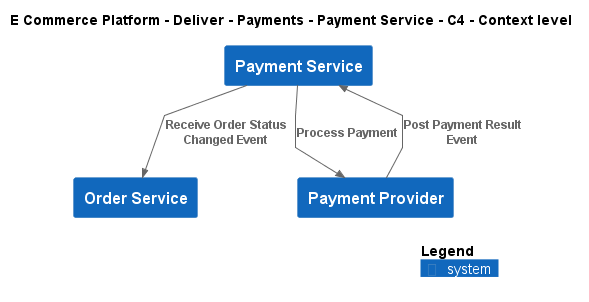

The diagram above was rendered by PlantUML. Its source (embedded in the PNG):
@startuml
!include ..\..\..\..\..\.c4s\C4_Context.puml

AddElementTag("c4interflow:lifecycle:new", $bgColor=green, $fontColor=#ffffff, $borderColor=green, $shadowing="False")
AddElementTag("c4interflow:lifecycle:changed", $bgColor=orange, $fontColor=#ffffff, $borderColor=orange, $shadowing="False")
AddElementTag("c4interflow:lifecycle:removed", $bgColor=red, $fontColor=#ffffff, $borderColor=red, $shadowing="False")

AddRelTag("c4interflow:lifecycle:new", $textColor=green, $lineColor=green)
AddRelTag("c4interflow:lifecycle:changed", $textColor=orange, $lineColor=orange)
AddRelTag("c4interflow:lifecycle:removed", $textColor=red, $lineColor=red)

SHOW_PERSON_PORTRAIT()
LAYOUT_TOP_DOWN()

skinparam linetype polyline

title E Commerce Platform - Deliver - Payments - Payment Service - C4 - Context level

System(ECommercePlatform.Deliver.Payments.SoftwareSystems.PaymentService, "Payment Service", "")
System(ECommercePlatform.GenerateDemand.OrderManagement.SoftwareSystems.OrderService, "Order Service", "")
System(ECommercePlatform.Deliver.Payments.SoftwareSystems.PaymentProvider, "Payment Provider", "")

Rel(ECommercePlatform.Deliver.Payments.SoftwareSystems.PaymentService, ECommercePlatform.GenerateDemand.OrderManagement.SoftwareSystems.OrderService, "Receive Order Status Changed Event")
Rel(ECommercePlatform.Deliver.Payments.SoftwareSystems.PaymentService, ECommercePlatform.Deliver.Payments.SoftwareSystems.PaymentProvider, "Process Payment")
Rel(ECommercePlatform.Deliver.Payments.SoftwareSystems.PaymentProvider, ECommercePlatform.Deliver.Payments.SoftwareSystems.PaymentService, "Post Payment Result Event")


SHOW_LEGEND()
@enduml